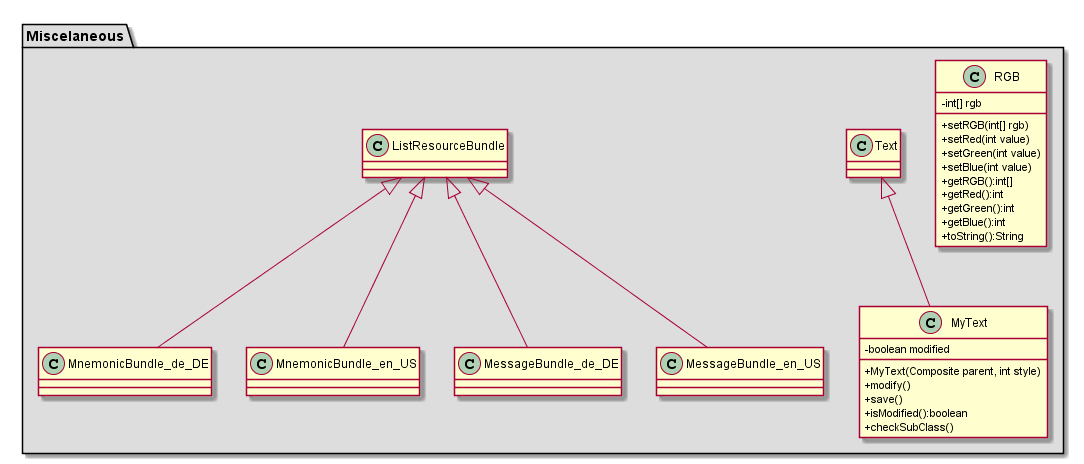

The diagram above was rendered by PlantUML. Its source (embedded in the PNG):
@startuml
skinparam classAttributeIconSize 0

package "Miscelaneous" #DDDDDD {
    class MyText {
        -boolean modified
        +MyText(Composite parent, int style)
        +modify()
        +save()
        +isModified():boolean
        +checkSubClass()
    }
    class RGB {
        -int[] rgb
        +setRGB(int[] rgb)
        +setRed(int value)
        +setGreen(int value)
        +setBlue(int value)
        +getRGB():int[]
        +getRed():int
        +getGreen():int
        +getBlue():int
        +toString():String
    }
    class Text {
    }
    class ListResourceBundle {
    }
    class MnemonicBundle_de_DE {
    }
    class MnemonicBundle_en_US {
    }
    class MessageBundle_de_DE {
    }
    class MessageBundle_en_US {
    }
    ListResourceBundle <|-- MnemonicBundle_de_DE
    ListResourceBundle <|-- MessageBundle_de_DE
    ListResourceBundle <|-- MnemonicBundle_en_US
    ListResourceBundle <|-- MessageBundle_en_US
    Text <|-- MyText
}

@enduml